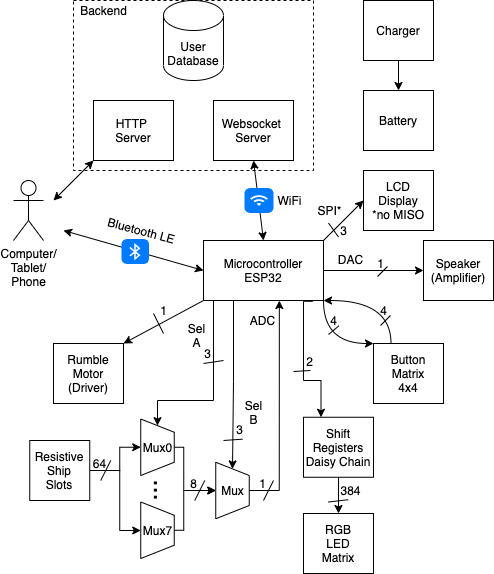

The diagram above was exported from draw.io. Its source (the exported page's mxGraphModel, read from the mxfile embedded in the PNG):
<mxGraphModel dx="2103" dy="988" grid="1" gridSize="10" guides="1" tooltips="1" connect="1" arrows="1" fold="1" page="1" pageScale="1" pageWidth="850" pageHeight="1100" math="0" shadow="0">
  <root>
    <mxCell id="0" />
    <mxCell id="1" parent="0" />
    <mxCell id="91" style="edgeStyle=orthogonalEdgeStyle;rounded=0;jumpStyle=none;orthogonalLoop=1;jettySize=auto;html=1;exitX=0.25;exitY=1;exitDx=0;exitDy=0;startArrow=none;startFill=0;entryX=0;entryY=0.5;entryDx=0;entryDy=0;" parent="1" source="2" target="77" edge="1">
      <mxGeometry relative="1" as="geometry">
        <mxPoint x="260" y="479.9999999999999" as="targetPoint" />
      </mxGeometry>
    </mxCell>
    <mxCell id="96" style="edgeStyle=orthogonalEdgeStyle;rounded=0;jumpStyle=none;orthogonalLoop=1;jettySize=auto;html=1;exitX=0.25;exitY=1;exitDx=0;exitDy=0;entryX=0;entryY=0.5;entryDx=0;entryDy=0;startArrow=none;startFill=0;" parent="1" source="2" target="65" edge="1">
      <mxGeometry relative="1" as="geometry">
        <Array as="points">
          <mxPoint x="240" y="320" />
          <mxPoint x="240" y="420" />
          <mxPoint x="184" y="420" />
        </Array>
      </mxGeometry>
    </mxCell>
    <mxCell id="102" style="edgeStyle=orthogonalEdgeStyle;jumpStyle=none;orthogonalLoop=1;jettySize=auto;html=1;exitX=1;exitY=1;exitDx=0;exitDy=0;entryX=0;entryY=0;entryDx=0;entryDy=0;startArrow=none;startFill=0;curved=1;" parent="1" source="2" target="39" edge="1">
      <mxGeometry relative="1" as="geometry">
        <Array as="points">
          <mxPoint x="350" y="363" />
        </Array>
      </mxGeometry>
    </mxCell>
    <mxCell id="106" style="edgeStyle=orthogonalEdgeStyle;jumpStyle=none;orthogonalLoop=1;jettySize=auto;html=1;exitX=0.91;exitY=1.014;exitDx=0;exitDy=0;entryX=0.25;entryY=0;entryDx=0;entryDy=0;startArrow=none;startFill=0;rounded=0;exitPerimeter=0;" parent="1" source="2" target="25" edge="1">
      <mxGeometry relative="1" as="geometry">
        <Array as="points">
          <mxPoint x="330" y="321" />
          <mxPoint x="330" y="400" />
          <mxPoint x="348" y="400" />
        </Array>
      </mxGeometry>
    </mxCell>
    <mxCell id="2" value="Microcontroller&lt;br&gt;ESP32" style="whiteSpace=wrap;html=1;" parent="1" vertex="1">
      <mxGeometry x="230" y="260" width="120" height="60" as="geometry" />
    </mxCell>
    <mxCell id="3" value="Websocket &lt;br&gt;Server" style="whiteSpace=wrap;html=1;" parent="1" vertex="1">
      <mxGeometry x="240" y="120" width="80" height="60" as="geometry" />
    </mxCell>
    <mxCell id="6" value="HTTP &lt;br&gt;Server" style="whiteSpace=wrap;html=1;" parent="1" vertex="1">
      <mxGeometry x="120" y="120" width="80" height="60" as="geometry" />
    </mxCell>
    <mxCell id="7" value="User&lt;br&gt;Database" style="shape=cylinder3;whiteSpace=wrap;html=1;boundedLbl=1;backgroundOutline=1;size=15;" parent="1" vertex="1">
      <mxGeometry x="190" y="20" width="60" height="80" as="geometry" />
    </mxCell>
    <mxCell id="8" value="Computer/&lt;br&gt;Tablet/&lt;br&gt;Phone" style="shape=umlActor;verticalLabelPosition=bottom;verticalAlign=top;html=1;outlineConnect=0;" parent="1" vertex="1">
      <mxGeometry x="40" y="200" width="30" height="60" as="geometry" />
    </mxCell>
    <mxCell id="9" value="" style="endArrow=classic;startArrow=classic;html=1;entryX=0;entryY=1;entryDx=0;entryDy=0;" parent="1" target="6" edge="1">
      <mxGeometry width="50" height="50" relative="1" as="geometry">
        <mxPoint x="80" y="220" as="sourcePoint" />
        <mxPoint x="320" y="110" as="targetPoint" />
      </mxGeometry>
    </mxCell>
    <mxCell id="10" value="" style="endArrow=classic;startArrow=classic;html=1;exitX=0;exitY=0.5;exitDx=0;exitDy=0;" parent="1" source="2" edge="1">
      <mxGeometry width="50" height="50" relative="1" as="geometry">
        <mxPoint x="260" y="253" as="sourcePoint" />
        <mxPoint x="90" y="250" as="targetPoint" />
      </mxGeometry>
    </mxCell>
    <mxCell id="11" value="Bluetooth LE" style="text;html=1;align=center;verticalAlign=middle;resizable=0;points=[];autosize=1;strokeColor=none;rotation=15;" parent="1" vertex="1">
      <mxGeometry x="128" y="239.5" width="80" height="20" as="geometry" />
    </mxCell>
    <mxCell id="12" value="" style="html=1;strokeWidth=1;shadow=0;dashed=0;shape=mxgraph.ios7.misc.bluetooth;fillColor=#007AFF;strokeColor=none;buttonText=;strokeColor2=#222222;fontColor=#222222;fontSize=8;verticalLabelPosition=bottom;verticalAlign=top;align=center;" parent="1" vertex="1">
      <mxGeometry x="148" y="258.5" width="27.5" height="25" as="geometry" />
    </mxCell>
    <mxCell id="16" value="" style="endArrow=classic;startArrow=classic;html=1;entryX=0.5;entryY=1;entryDx=0;entryDy=0;exitX=0.5;exitY=0;exitDx=0;exitDy=0;" parent="1" source="2" target="3" edge="1">
      <mxGeometry width="50" height="50" relative="1" as="geometry">
        <mxPoint x="280" y="230" as="sourcePoint" />
        <mxPoint x="330" y="180" as="targetPoint" />
      </mxGeometry>
    </mxCell>
    <mxCell id="17" value="" style="html=1;strokeWidth=1;shadow=0;dashed=0;shape=mxgraph.ios7.misc.wifi;fillColor=#007AFF;strokeColor=none;buttonText=;strokeColor2=#222222;fontColor=#222222;fontSize=8;verticalLabelPosition=bottom;verticalAlign=top;align=center;" parent="1" vertex="1">
      <mxGeometry x="271" y="207.5" width="29" height="25" as="geometry" />
    </mxCell>
    <mxCell id="18" value="WiFi" style="text;html=1;align=center;verticalAlign=middle;resizable=0;points=[];autosize=1;strokeColor=none;" parent="1" vertex="1">
      <mxGeometry x="296" y="210" width="40" height="20" as="geometry" />
    </mxCell>
    <mxCell id="20" value="" style="rounded=0;whiteSpace=wrap;html=1;fillColor=none;dashed=1;" parent="1" vertex="1">
      <mxGeometry x="100" y="20" width="240" height="170" as="geometry" />
    </mxCell>
    <mxCell id="21" value="Backend" style="text;html=1;align=center;verticalAlign=middle;resizable=0;points=[];autosize=1;strokeColor=none;" parent="1" vertex="1">
      <mxGeometry x="100" y="20" width="60" height="20" as="geometry" />
    </mxCell>
    <mxCell id="24" value="Rumble&lt;br&gt;Motor (Driver)" style="rounded=0;whiteSpace=wrap;html=1;" parent="1" vertex="1">
      <mxGeometry x="80" y="363" width="70" height="60" as="geometry" />
    </mxCell>
    <mxCell id="110" style="edgeStyle=orthogonalEdgeStyle;rounded=0;jumpStyle=none;orthogonalLoop=1;jettySize=auto;html=1;exitX=0.5;exitY=1;exitDx=0;exitDy=0;entryX=0.5;entryY=0;entryDx=0;entryDy=0;startArrow=none;startFill=0;" parent="1" source="25" target="109" edge="1">
      <mxGeometry relative="1" as="geometry" />
    </mxCell>
    <mxCell id="25" value="Shift&lt;br&gt;Registers&lt;br&gt;Daisy Chain" style="rounded=0;whiteSpace=wrap;html=1;" parent="1" vertex="1">
      <mxGeometry x="330" y="436.75" width="70" height="60" as="geometry" />
    </mxCell>
    <mxCell id="119" value="" style="edgeStyle=orthogonalEdgeStyle;rounded=0;orthogonalLoop=1;jettySize=auto;html=1;strokeColor=#000000;" edge="1" parent="1" source="27" target="116">
      <mxGeometry relative="1" as="geometry" />
    </mxCell>
    <mxCell id="27" value="Charger" style="rounded=0;whiteSpace=wrap;html=1;" parent="1" vertex="1">
      <mxGeometry x="390" y="20" width="70" height="60" as="geometry" />
    </mxCell>
    <mxCell id="29" value="Speaker&lt;br&gt;(Amplifier)" style="rounded=0;whiteSpace=wrap;html=1;" parent="1" vertex="1">
      <mxGeometry x="450" y="260" width="70" height="60" as="geometry" />
    </mxCell>
    <mxCell id="34" value="SPI*" style="text;html=1;align=center;verticalAlign=middle;resizable=0;points=[];autosize=1;strokeColor=none;" parent="1" vertex="1">
      <mxGeometry x="336" y="220" width="40" height="20" as="geometry" />
    </mxCell>
    <mxCell id="38" value="DAC" style="text;html=1;align=center;verticalAlign=middle;resizable=0;points=[];autosize=1;strokeColor=none;" parent="1" vertex="1">
      <mxGeometry x="357" y="269" width="40" height="20" as="geometry" />
    </mxCell>
    <mxCell id="101" style="edgeStyle=orthogonalEdgeStyle;jumpStyle=none;orthogonalLoop=1;jettySize=auto;html=1;exitX=0.25;exitY=0;exitDx=0;exitDy=0;entryX=1;entryY=1;entryDx=0;entryDy=0;startArrow=none;startFill=0;curved=1;" parent="1" source="39" target="2" edge="1">
      <mxGeometry relative="1" as="geometry">
        <Array as="points">
          <mxPoint x="417" y="320" />
        </Array>
      </mxGeometry>
    </mxCell>
    <mxCell id="39" value="Button&lt;br&gt;Matrix&lt;br&gt;4x4" style="rounded=0;whiteSpace=wrap;html=1;" parent="1" vertex="1">
      <mxGeometry x="400" y="363" width="70" height="60" as="geometry" />
    </mxCell>
    <mxCell id="40" value="" style="endArrow=none;html=1;" parent="1" edge="1">
      <mxGeometry width="50" height="50" relative="1" as="geometry">
        <mxPoint x="190" y="353" as="sourcePoint" />
        <mxPoint x="180" y="333" as="targetPoint" />
      </mxGeometry>
    </mxCell>
    <mxCell id="41" value="1" style="text;html=1;align=center;verticalAlign=middle;resizable=0;points=[];autosize=1;strokeColor=none;" parent="1" vertex="1">
      <mxGeometry x="180" y="320" width="20" height="20" as="geometry" />
    </mxCell>
    <mxCell id="43" value="" style="endArrow=none;html=1;entryX=1.024;entryY=1.063;entryDx=0;entryDy=0;entryPerimeter=0;" parent="1" edge="1">
      <mxGeometry width="50" height="50" relative="1" as="geometry">
        <mxPoint x="355" y="354" as="sourcePoint" />
        <mxPoint x="365.4799999999999" y="345.26" as="targetPoint" />
      </mxGeometry>
    </mxCell>
    <mxCell id="44" value="4" style="text;html=1;align=center;verticalAlign=middle;resizable=0;points=[];autosize=1;strokeColor=none;" parent="1" vertex="1">
      <mxGeometry x="350" y="330" width="20" height="20" as="geometry" />
    </mxCell>
    <mxCell id="46" value="" style="endArrow=classic;html=1;entryX=1;entryY=0;entryDx=0;entryDy=0;exitX=0;exitY=1;exitDx=0;exitDy=0;" parent="1" source="2" target="24" edge="1">
      <mxGeometry width="50" height="50" relative="1" as="geometry">
        <mxPoint x="280" y="300" as="sourcePoint" />
        <mxPoint x="330" y="250" as="targetPoint" />
      </mxGeometry>
    </mxCell>
    <mxCell id="52" value="LCD&lt;br&gt;Display&lt;br&gt;&lt;span&gt;*no MISO&lt;/span&gt;" style="rounded=0;whiteSpace=wrap;html=1;" parent="1" vertex="1">
      <mxGeometry x="390" y="190" width="70" height="60" as="geometry" />
    </mxCell>
    <mxCell id="55" value="" style="endArrow=classic;html=1;exitX=1;exitY=0.5;exitDx=0;exitDy=0;entryX=0;entryY=0.5;entryDx=0;entryDy=0;" parent="1" source="2" target="29" edge="1">
      <mxGeometry width="50" height="50" relative="1" as="geometry">
        <mxPoint x="420" y="300" as="sourcePoint" />
        <mxPoint x="470" y="250" as="targetPoint" />
      </mxGeometry>
    </mxCell>
    <mxCell id="56" value="" style="endArrow=classic;html=1;entryX=0;entryY=0.5;entryDx=0;entryDy=0;exitX=1;exitY=0;exitDx=0;exitDy=0;" parent="1" source="2" target="52" edge="1">
      <mxGeometry width="50" height="50" relative="1" as="geometry">
        <mxPoint x="440" y="380" as="sourcePoint" />
        <mxPoint x="490" y="330" as="targetPoint" />
      </mxGeometry>
    </mxCell>
    <mxCell id="60" value="" style="endArrow=none;html=1;" parent="1" edge="1">
      <mxGeometry width="50" height="50" relative="1" as="geometry">
        <mxPoint x="365" y="256.5" as="sourcePoint" />
        <mxPoint x="355" y="242.5" as="targetPoint" />
      </mxGeometry>
    </mxCell>
    <mxCell id="62" value="" style="endArrow=none;html=1;" parent="1" edge="1">
      <mxGeometry width="50" height="50" relative="1" as="geometry">
        <mxPoint x="404" y="296" as="sourcePoint" />
        <mxPoint x="414" y="286" as="targetPoint" />
      </mxGeometry>
    </mxCell>
    <mxCell id="63" value="1" style="text;html=1;align=center;verticalAlign=middle;resizable=0;points=[];autosize=1;strokeColor=none;" parent="1" vertex="1">
      <mxGeometry x="397" y="273" width="20" height="20" as="geometry" />
    </mxCell>
    <mxCell id="84" style="edgeStyle=orthogonalEdgeStyle;rounded=0;jumpStyle=none;orthogonalLoop=1;jettySize=auto;html=1;exitX=1;exitY=0.5;exitDx=0;exitDy=0;startArrow=none;startFill=0;entryX=0.5;entryY=1;entryDx=0;entryDy=0;" parent="1" source="64" target="65" edge="1">
      <mxGeometry relative="1" as="geometry">
        <mxPoint x="146.25" y="470" as="targetPoint" />
        <Array as="points">
          <mxPoint x="146.25" y="490" />
          <mxPoint x="146.25" y="467" />
        </Array>
      </mxGeometry>
    </mxCell>
    <mxCell id="85" style="edgeStyle=orthogonalEdgeStyle;rounded=0;jumpStyle=none;orthogonalLoop=1;jettySize=auto;html=1;exitX=1;exitY=0.5;exitDx=0;exitDy=0;startArrow=none;startFill=0;" parent="1" source="64" edge="1">
      <mxGeometry relative="1" as="geometry">
        <mxPoint x="167.25" y="550" as="targetPoint" />
        <Array as="points">
          <mxPoint x="146.25" y="490" />
          <mxPoint x="146.25" y="550" />
        </Array>
      </mxGeometry>
    </mxCell>
    <mxCell id="64" value="Resistive&lt;br&gt;Ship&lt;br&gt;Slots" style="rounded=0;whiteSpace=wrap;html=1;" parent="1" vertex="1">
      <mxGeometry x="56.25" y="460" width="60" height="60" as="geometry" />
    </mxCell>
    <mxCell id="80" style="edgeStyle=orthogonalEdgeStyle;rounded=0;jumpStyle=none;orthogonalLoop=1;jettySize=auto;html=1;exitX=0.5;exitY=0;exitDx=0;exitDy=0;startArrow=none;startFill=0;entryX=0.5;entryY=1;entryDx=0;entryDy=0;" parent="1" source="65" target="77" edge="1">
      <mxGeometry relative="1" as="geometry">
        <mxPoint x="230.25" y="490" as="targetPoint" />
        <Array as="points">
          <mxPoint x="210.25" y="467" />
          <mxPoint x="210.25" y="510" />
        </Array>
      </mxGeometry>
    </mxCell>
    <mxCell id="65" value="" style="shape=trapezoid;perimeter=trapezoidPerimeter;whiteSpace=wrap;html=1;fixedSize=1;rotation=90;size=13.25;" parent="1" vertex="1">
      <mxGeometry x="155.75" y="450" width="56.5" height="33.5" as="geometry" />
    </mxCell>
    <mxCell id="70" value="Mux0" style="text;html=1;align=center;verticalAlign=middle;resizable=0;points=[];autosize=1;strokeColor=none;" parent="1" vertex="1">
      <mxGeometry x="164" y="456.75" width="40" height="20" as="geometry" />
    </mxCell>
    <mxCell id="73" value="&lt;font style=&quot;font-size: 26px&quot;&gt;...&lt;/font&gt;" style="text;html=1;align=center;verticalAlign=middle;resizable=0;points=[];autosize=1;strokeColor=none;rotation=90;" parent="1" vertex="1">
      <mxGeometry x="170.25" y="500" width="40" height="20" as="geometry" />
    </mxCell>
    <mxCell id="81" style="edgeStyle=orthogonalEdgeStyle;rounded=0;jumpStyle=none;orthogonalLoop=1;jettySize=auto;html=1;exitX=0.5;exitY=0;exitDx=0;exitDy=0;entryX=0.5;entryY=1;entryDx=0;entryDy=0;startArrow=none;startFill=0;" parent="1" source="75" target="77" edge="1">
      <mxGeometry relative="1" as="geometry">
        <Array as="points">
          <mxPoint x="210.25" y="550" />
          <mxPoint x="210.25" y="510" />
        </Array>
      </mxGeometry>
    </mxCell>
    <mxCell id="75" value="" style="shape=trapezoid;perimeter=trapezoidPerimeter;whiteSpace=wrap;html=1;fixedSize=1;rotation=90;size=13.25;" parent="1" vertex="1">
      <mxGeometry x="155.75" y="533" width="56.5" height="33.5" as="geometry" />
    </mxCell>
    <mxCell id="76" value="Mux7" style="text;html=1;align=center;verticalAlign=middle;resizable=0;points=[];autosize=1;strokeColor=none;" parent="1" vertex="1">
      <mxGeometry x="164.25" y="539.75" width="40" height="20" as="geometry" />
    </mxCell>
    <mxCell id="88" style="edgeStyle=orthogonalEdgeStyle;rounded=0;jumpStyle=none;orthogonalLoop=1;jettySize=auto;html=1;exitX=0.5;exitY=0;exitDx=0;exitDy=0;entryX=0.632;entryY=1.001;entryDx=0;entryDy=0;startArrow=none;startFill=0;entryPerimeter=0;" parent="1" source="77" target="2" edge="1">
      <mxGeometry relative="1" as="geometry" />
    </mxCell>
    <mxCell id="77" value="" style="shape=trapezoid;perimeter=trapezoidPerimeter;whiteSpace=wrap;html=1;fixedSize=1;rotation=90;size=13.25;" parent="1" vertex="1">
      <mxGeometry x="230.75" y="493.25" width="56.5" height="33.5" as="geometry" />
    </mxCell>
    <mxCell id="78" value="Mux" style="text;html=1;align=center;verticalAlign=middle;resizable=0;points=[];autosize=1;strokeColor=none;" parent="1" vertex="1">
      <mxGeometry x="239" y="500" width="40" height="20" as="geometry" />
    </mxCell>
    <mxCell id="82" value="" style="endArrow=none;html=1;" parent="1" edge="1">
      <mxGeometry width="50" height="50" relative="1" as="geometry">
        <mxPoint x="221.25" y="520" as="sourcePoint" />
        <mxPoint x="231.25" y="500" as="targetPoint" />
      </mxGeometry>
    </mxCell>
    <mxCell id="83" value="8" style="text;html=1;align=center;verticalAlign=middle;resizable=0;points=[];autosize=1;strokeColor=none;" parent="1" vertex="1">
      <mxGeometry x="210.25" y="493.25" width="20" height="20" as="geometry" />
    </mxCell>
    <mxCell id="86" value="" style="endArrow=none;html=1;" parent="1" edge="1">
      <mxGeometry width="50" height="50" relative="1" as="geometry">
        <mxPoint x="127.25" y="500" as="sourcePoint" />
        <mxPoint x="137.25" y="480" as="targetPoint" />
      </mxGeometry>
    </mxCell>
    <mxCell id="87" value="64" style="text;html=1;align=center;verticalAlign=middle;resizable=0;points=[];autosize=1;strokeColor=none;" parent="1" vertex="1">
      <mxGeometry x="111.25" y="473.25" width="30" height="20" as="geometry" />
    </mxCell>
    <mxCell id="89" value="" style="endArrow=none;html=1;" parent="1" edge="1">
      <mxGeometry width="50" height="50" relative="1" as="geometry">
        <mxPoint x="290" y="520" as="sourcePoint" />
        <mxPoint x="300" y="500" as="targetPoint" />
      </mxGeometry>
    </mxCell>
    <mxCell id="90" value="1" style="text;html=1;align=center;verticalAlign=middle;resizable=0;points=[];autosize=1;strokeColor=none;" parent="1" vertex="1">
      <mxGeometry x="279" y="493.25" width="20" height="20" as="geometry" />
    </mxCell>
    <mxCell id="92" value="Sel&lt;br&gt;B" style="text;html=1;align=center;verticalAlign=middle;resizable=0;points=[];autosize=1;strokeColor=none;" parent="1" vertex="1">
      <mxGeometry x="265" y="417" width="30" height="30" as="geometry" />
    </mxCell>
    <mxCell id="93" value="" style="endArrow=none;html=1;entryX=0.65;entryY=0.983;entryDx=0;entryDy=0;entryPerimeter=0;" parent="1" target="95" edge="1">
      <mxGeometry width="50" height="50" relative="1" as="geometry">
        <mxPoint x="250" y="460" as="sourcePoint" />
        <mxPoint x="270" y="460" as="targetPoint" />
      </mxGeometry>
    </mxCell>
    <mxCell id="95" value="3" style="text;html=1;align=center;verticalAlign=middle;resizable=0;points=[];autosize=1;strokeColor=none;" parent="1" vertex="1">
      <mxGeometry x="256" y="439" width="20" height="20" as="geometry" />
    </mxCell>
    <mxCell id="97" value="Sel&lt;br&gt;A" style="text;html=1;align=center;verticalAlign=middle;resizable=0;points=[];autosize=1;strokeColor=none;" parent="1" vertex="1">
      <mxGeometry x="208" y="340" width="30" height="30" as="geometry" />
    </mxCell>
    <mxCell id="98" value="" style="endArrow=none;html=1;" parent="1" edge="1">
      <mxGeometry width="50" height="50" relative="1" as="geometry">
        <mxPoint x="230" y="383" as="sourcePoint" />
        <mxPoint x="250" y="380" as="targetPoint" />
      </mxGeometry>
    </mxCell>
    <mxCell id="99" value="3" style="text;html=1;align=center;verticalAlign=middle;resizable=0;points=[];autosize=1;strokeColor=none;" parent="1" vertex="1">
      <mxGeometry x="224" y="363" width="20" height="20" as="geometry" />
    </mxCell>
    <mxCell id="100" value="ADC" style="text;html=1;align=center;verticalAlign=middle;resizable=0;points=[];autosize=1;strokeColor=none;" parent="1" vertex="1">
      <mxGeometry x="269" y="330" width="40" height="20" as="geometry" />
    </mxCell>
    <mxCell id="103" value="" style="endArrow=none;html=1;" parent="1" edge="1">
      <mxGeometry width="50" height="50" relative="1" as="geometry">
        <mxPoint x="407" y="345" as="sourcePoint" />
        <mxPoint x="417" y="335" as="targetPoint" />
      </mxGeometry>
    </mxCell>
    <mxCell id="104" value="4" style="text;html=1;align=center;verticalAlign=middle;resizable=0;points=[];autosize=1;strokeColor=none;" parent="1" vertex="1">
      <mxGeometry x="400" y="320" width="20" height="20" as="geometry" />
    </mxCell>
    <mxCell id="105" value="3" style="text;html=1;align=center;verticalAlign=middle;resizable=0;points=[];autosize=1;strokeColor=none;" parent="1" vertex="1">
      <mxGeometry x="360" y="240" width="20" height="20" as="geometry" />
    </mxCell>
    <mxCell id="107" value="2" style="text;html=1;align=center;verticalAlign=middle;resizable=0;points=[];autosize=1;strokeColor=none;" parent="1" vertex="1">
      <mxGeometry x="326" y="371" width="20" height="20" as="geometry" />
    </mxCell>
    <mxCell id="108" value="" style="endArrow=none;html=1;" parent="1" edge="1">
      <mxGeometry width="50" height="50" relative="1" as="geometry">
        <mxPoint x="320" y="391" as="sourcePoint" />
        <mxPoint x="337" y="390" as="targetPoint" />
      </mxGeometry>
    </mxCell>
    <mxCell id="109" value="RGB&lt;br&gt;LED&lt;br&gt;Matrix" style="rounded=0;whiteSpace=wrap;html=1;" parent="1" vertex="1">
      <mxGeometry x="330" y="533" width="70" height="60" as="geometry" />
    </mxCell>
    <mxCell id="111" value="384" style="text;html=1;align=center;verticalAlign=middle;resizable=0;points=[];autosize=1;strokeColor=none;" parent="1" vertex="1">
      <mxGeometry x="357" y="500" width="40" height="20" as="geometry" />
    </mxCell>
    <mxCell id="112" value="" style="endArrow=none;html=1;entryX=0.44;entryY=0.961;entryDx=0;entryDy=0;entryPerimeter=0;exitX=-0.06;exitY=1.078;exitDx=0;exitDy=0;exitPerimeter=0;" parent="1" source="111" target="111" edge="1">
      <mxGeometry width="50" height="50" relative="1" as="geometry">
        <mxPoint x="360" y="550" as="sourcePoint" />
        <mxPoint x="410" y="500" as="targetPoint" />
      </mxGeometry>
    </mxCell>
    <mxCell id="116" value="Battery" style="rounded=0;whiteSpace=wrap;html=1;" vertex="1" parent="1">
      <mxGeometry x="390" y="110" width="70" height="60" as="geometry" />
    </mxCell>
  </root>
</mxGraphModel>